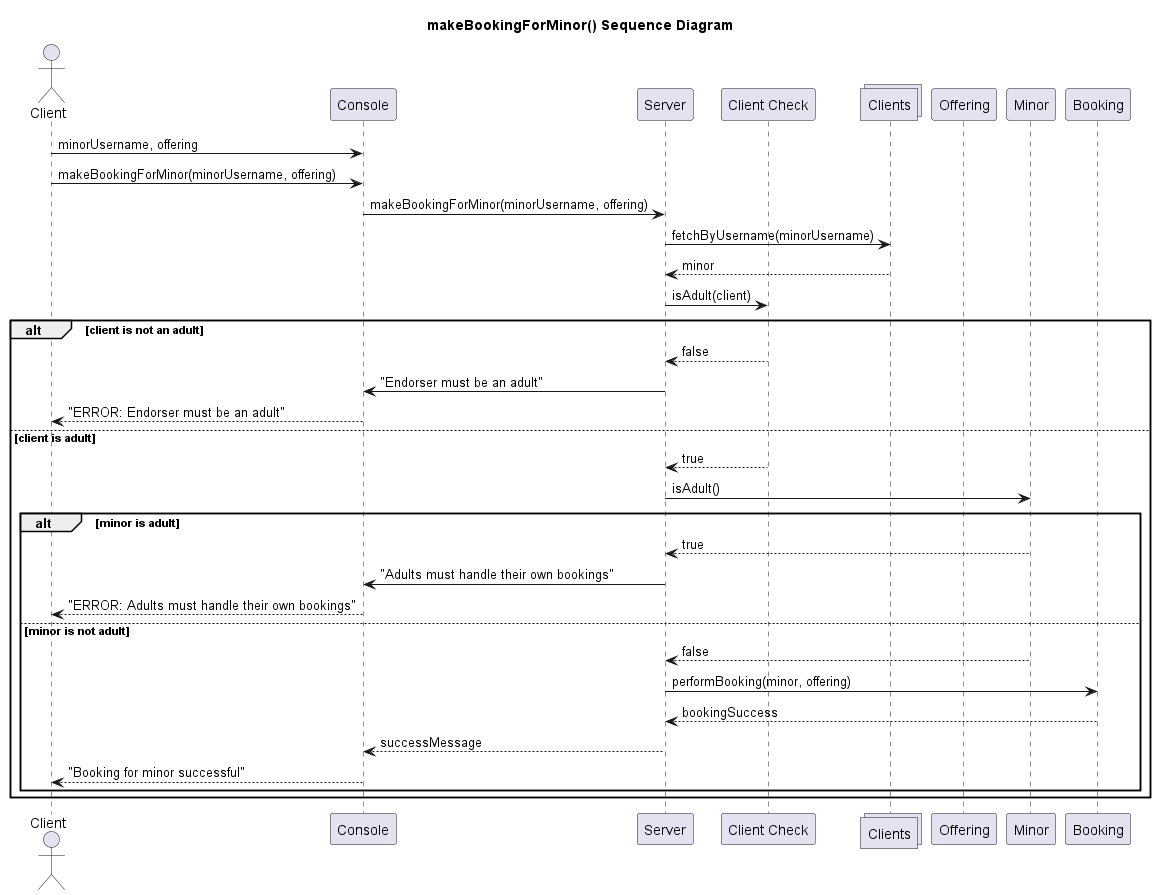

The diagram above was rendered by PlantUML. Its source (embedded in the PNG):
@startuml makeBookingForMinor

title makeBookingForMinor() Sequence Diagram

Actor Client as "Client"
participant Console as Console
participant Server as "Server"
participant ClientCheck as "Client Check"
collections Clients as ClientsCatalog
participant Offering as "Offering"
participant Minor as "Minor"
participant Booking as "Booking"

Client -> Console: minorUsername, offering
Client -> Console: makeBookingForMinor(minorUsername, offering)
Console -> Server: makeBookingForMinor(minorUsername, offering)
Server -> ClientsCatalog: fetchByUsername(minorUsername)
ClientsCatalog --> Server: minor
Server -> ClientCheck: isAdult(client)
alt client is not an adult
    ClientCheck --> Server: false
    Server -> Console: "Endorser must be an adult"
    Console --> Client: "ERROR: Endorser must be an adult"
else client is adult
    ClientCheck --> Server: true
    Server -> Minor: isAdult()
    alt minor is adult
        Minor --> Server: true
        Server -> Console: "Adults must handle their own bookings"
        Console --> Client: "ERROR: Adults must handle their own bookings"
    else minor is not adult
        Minor --> Server: false
        Server -> Booking: performBooking(minor, offering)
        Booking --> Server: bookingSuccess
        Server --> Console: successMessage
        Console --> Client: "Booking for minor successful"
    end
end

@enduml